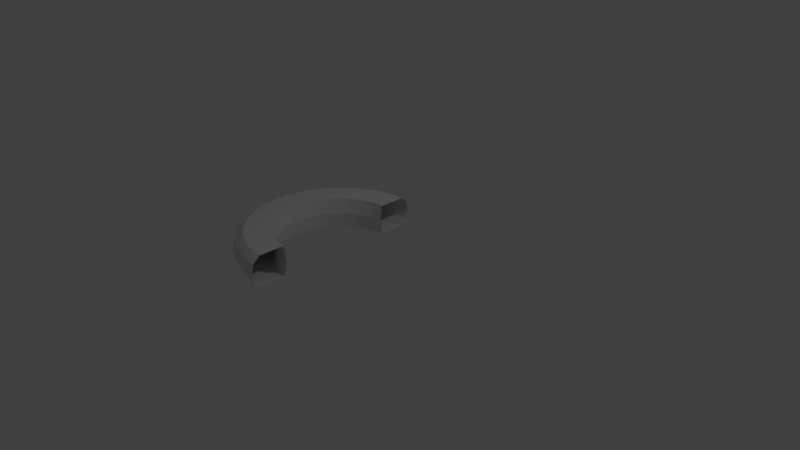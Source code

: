 # Source: half_torus.blend  (saved by Blender 2.79.0; exported with 4.5.12 LTS)
import bpy
from mathutils import Matrix  # noqa: F401  (used for matrix-valued properties, if any)

bpy.ops.wm.read_factory_settings(use_empty=True)
scene = bpy.context.scene
scene.name = 'Scene'

# ---- collections
col_collection_1 = bpy.data.collections.new('Collection 1'); scene.collection.children.link(col_collection_1)

# ---- world
world_world = bpy.data.worlds.new('World'); scene.world = world_world
world_world.color = (0.05088, 0.05088, 0.05088)
world_world.use_sun_shadow = False
world_world.sun_shadow_jitter_overblur = 0.0
world_world.cycles.sampling_method = 'MANUAL'

# ---- cameras
cam_camera = bpy.data.cameras.new('Camera')
cam_camera.clip_end = 100.0
cam_camera.lens = 35.0
cam_camera.sensor_width = 32.0
cam_camera.sensor_height = 18.0
cam_camera.ortho_scale = 7.314
cam_camera.dof.focus_distance = 0.0
cam_camera.dof.aperture_fstop = 128.0

# ---- lights
light_lamp = bpy.data.lights.new('Lamp', 'POINT')
light_lamp.transmission_factor = 0.0
light_lamp.cutoff_distance = 30.0
light_lamp.energy = 100.0
light_lamp.shadow_buffer_clip_start = 1.001
light_lamp.shadow_soft_size = 0.1
light_lamp.shadow_maximum_resolution = 0.006
light_lamp.use_absolute_resolution = True

# ---- meshes
me_torus = bpy.data.meshes.new('Torus')
me_torus.from_pydata([(-0.1632, 1.239, 0.0), (-0.1588, 1.206, 0.125), (-0.1468, 1.115, 0.202), (-0.1305, 0.9914, 0.202), (-0.1142, 0.8675, 0.202), (-0.1023, 0.7768, 0.202), (-0.09789, 0.7436, 3.062e-17), (-0.1023, 0.7768, -0.202), (-0.1142, 0.8675, -0.202), (-0.1305, 0.9914, -0.202), (-0.1468, 1.115, -0.202), (-0.1588, 1.206, -0.125), (-0.3235, 1.207, 0.0), (-0.3149, 1.175, 0.125), (-0.2912, 1.087, 0.202), (-0.2588, 0.9659, 0.202), (-0.2265, 0.8452, 0.202), (-0.2028, 0.7568, 0.202), (-0.1941, 0.7244, 3.062e-17), (-0.2028, 0.7568, -0.202), (-0.2265, 0.8452, -0.202), (-0.2588, 0.9659, -0.202), (-0.2912, 1.087, -0.202), (-0.3149, 1.175, -0.125), (-0.4784, 1.155, 0.0), (-0.4655, 1.124, 0.125), (-0.4305, 1.039, 0.202), (-0.3827, 0.9239, 0.202), (-0.3348, 0.8084, 0.202), (-0.2998, 0.7239, 0.202), (-0.287, 0.6929, 3.062e-17), (-0.2998, 0.7239, -0.202), (-0.3348, 0.8084, -0.202), (-0.3827, 0.9239, -0.202), (-0.4305, 1.039, -0.202), (-0.4655, 1.124, -0.125), (-0.625, 1.083, 0.0), (-0.6083, 1.054, 0.125), (-0.5625, 0.9743, 0.202), (-0.5, 0.866, 0.202), (-0.4375, 0.7578, 0.202), (-0.3917, 0.6785, 0.202), (-0.375, 0.6495, 3.062e-17), (-0.3917, 0.6785, -0.202), (-0.4375, 0.7578, -0.202), (-0.5, 0.866, -0.202), (-0.5625, 0.9743, -0.202), (-0.6083, 1.054, -0.125), (-0.761, 0.9917, 0.0), (-0.7406, 0.9651, 0.125), (-0.6849, 0.8925, 0.202), (-0.6088, 0.7934, 0.202), (-0.5327, 0.6942, 0.202), (-0.477, 0.6216, 0.202), (-0.4566, 0.595, 3.062e-17), (-0.477, 0.6216, -0.202), (-0.5327, 0.6942, -0.202), (-0.6088, 0.7934, -0.202), (-0.6849, 0.8925, -0.202), (-0.7406, 0.9651, -0.125), (-0.8839, 0.8839, 0.0), (-0.8602, 0.8602, 0.125), (-0.7955, 0.7955, 0.202), (-0.7071, 0.7071, 0.202), (-0.6187, 0.6187, 0.202), (-0.554, 0.554, 0.202), (-0.5303, 0.5303, 3.062e-17), (-0.554, 0.554, -0.202), (-0.6187, 0.6187, -0.202), (-0.7071, 0.7071, -0.202), (-0.7955, 0.7955, -0.202), (-0.8602, 0.8602, -0.125), (-0.9917, 0.761, 0.0), (-0.9651, 0.7406, 0.125), (-0.8925, 0.6849, 0.202), (-0.7934, 0.6088, 0.202), (-0.6942, 0.5327, 0.202), (-0.6216, 0.477, 0.202), (-0.595, 0.4566, 3.062e-17), (-0.6216, 0.477, -0.202), (-0.6942, 0.5327, -0.202), (-0.7934, 0.6088, -0.202), (-0.8925, 0.6849, -0.202), (-0.9651, 0.7406, -0.125), (-1.083, 0.625, 0.0), (-1.054, 0.6083, 0.125), (-0.9743, 0.5625, 0.202), (-0.866, 0.5, 0.202), (-0.7578, 0.4375, 0.202), (-0.6785, 0.3917, 0.202), (-0.6495, 0.375, 3.062e-17), (-0.6785, 0.3917, -0.202), (-0.7578, 0.4375, -0.202), (-0.866, 0.5, -0.202), (-0.9743, 0.5625, -0.202), (-1.054, 0.6083, -0.125), (-1.155, 0.4784, 0.0), (-1.124, 0.4655, 0.125), (-1.039, 0.4305, 0.202), (-0.9239, 0.3827, 0.202), (-0.8084, 0.3348, 0.202), (-0.7239, 0.2998, 0.202), (-0.6929, 0.287, 3.062e-17), (-0.7239, 0.2998, -0.202), (-0.8084, 0.3348, -0.202), (-0.9239, 0.3827, -0.202), (-1.039, 0.4305, -0.202), (-1.124, 0.4655, -0.125), (-1.207, 0.3235, 0.0), (-1.175, 0.3149, 0.125), (-1.087, 0.2912, 0.202), (-0.9659, 0.2588, 0.202), (-0.8452, 0.2265, 0.202), (-0.7568, 0.2028, 0.202), (-0.7244, 0.1941, 3.062e-17), (-0.7568, 0.2028, -0.202), (-0.8452, 0.2265, -0.202), (-0.9659, 0.2588, -0.202), (-1.087, 0.2912, -0.202), (-1.175, 0.3149, -0.125), (-1.239, 0.1632, 0.0), (-1.206, 0.1588, 0.125), (-1.115, 0.1468, 0.202), (-0.9914, 0.1305, 0.202), (-0.8675, 0.1142, 0.202), (-0.7768, 0.1023, 0.202), (-0.7436, 0.09789, 3.062e-17), (-0.7768, 0.1023, -0.202), (-0.8675, 0.1142, -0.202), (-0.9914, 0.1305, -0.202), (-1.115, 0.1468, -0.202), (-1.206, 0.1588, -0.125), (-1.25, 1.093e-07, 0.0), (-1.217, 1.064e-07, 0.125), (-1.125, 9.835e-08, 0.202), (-1.0, 8.742e-08, 0.202), (-0.875, 7.649e-08, 0.202), (-0.7835, 6.85e-08, 0.202), (-0.75, 6.557e-08, 3.062e-17), (-0.7835, 6.85e-08, -0.202), (-0.875, 7.649e-08, -0.202), (-1.0, 8.742e-08, -0.202), (-1.125, 9.835e-08, -0.202), (-1.217, 1.064e-07, -0.125), (-1.239, -0.1632, 0.0), (-1.206, -0.1588, 0.125), (-1.115, -0.1468, 0.202), (-0.9914, -0.1305, 0.202), (-0.8675, -0.1142, 0.202), (-0.7768, -0.1023, 0.202), (-0.7436, -0.09789, 3.062e-17), (-0.7768, -0.1023, -0.202), (-0.8675, -0.1142, -0.202), (-0.9914, -0.1305, -0.202), (-1.115, -0.1468, -0.202), (-1.206, -0.1588, -0.125), (-1.207, -0.3235, 0.0), (-1.175, -0.3149, 0.125), (-1.087, -0.2912, 0.202), (-0.9659, -0.2588, 0.202), (-0.8452, -0.2265, 0.202), (-0.7568, -0.2028, 0.202), (-0.7244, -0.1941, 3.062e-17), (-0.7568, -0.2028, -0.202), (-0.8452, -0.2265, -0.202), (-0.9659, -0.2588, -0.202), (-1.087, -0.2912, -0.202), (-1.175, -0.3149, -0.125), (-1.155, -0.4784, 0.0), (-1.124, -0.4655, 0.125), (-1.039, -0.4305, 0.202), (-0.9239, -0.3827, 0.202), (-0.8084, -0.3348, 0.202), (-0.7239, -0.2998, 0.202), (-0.6929, -0.287, 3.062e-17), (-0.7239, -0.2998, -0.202), (-0.8084, -0.3348, -0.202), (-0.9239, -0.3827, -0.202), (-1.039, -0.4305, -0.202), (-1.124, -0.4655, -0.125), (-1.083, -0.625, 0.0), (-1.054, -0.6083, 0.125), (-0.9743, -0.5625, 0.202), (-0.866, -0.5, 0.202), (-0.7578, -0.4375, 0.202), (-0.6785, -0.3917, 0.202), (-0.6495, -0.375, 3.062e-17), (-0.6785, -0.3917, -0.202), (-0.7578, -0.4375, -0.202), (-0.866, -0.5, -0.202), (-0.9743, -0.5625, -0.202), (-1.054, -0.6083, -0.125), (-0.9917, -0.761, 0.0), (-0.9651, -0.7406, 0.125), (-0.8925, -0.6849, 0.202), (-0.7934, -0.6088, 0.202), (-0.6942, -0.5327, 0.202), (-0.6216, -0.477, 0.202), (-0.595, -0.4566, 3.062e-17), (-0.6216, -0.477, -0.202), (-0.6942, -0.5327, -0.202), (-0.7934, -0.6088, -0.202), (-0.8925, -0.6849, -0.202), (-0.9651, -0.7406, -0.125), (-0.8839, -0.8839, 0.0), (-0.8602, -0.8602, 0.125), (-0.7955, -0.7955, 0.202), (-0.7071, -0.7071, 0.202), (-0.6187, -0.6187, 0.202), (-0.554, -0.554, 0.202), (-0.5303, -0.5303, 3.062e-17), (-0.554, -0.554, -0.202), (-0.6187, -0.6187, -0.202), (-0.7071, -0.7071, -0.202), (-0.7955, -0.7955, -0.202), (-0.8602, -0.8602, -0.125), (-0.761, -0.9917, 0.0), (-0.7406, -0.9651, 0.125), (-0.6849, -0.8925, 0.202), (-0.6088, -0.7934, 0.202), (-0.5327, -0.6942, 0.202), (-0.477, -0.6216, 0.202), (-0.4566, -0.595, 3.062e-17), (-0.477, -0.6216, -0.202), (-0.5327, -0.6942, -0.202), (-0.6088, -0.7934, -0.202), (-0.6849, -0.8925, -0.202), (-0.7406, -0.9651, -0.125), (-0.625, -1.083, 0.0), (-0.6083, -1.054, 0.125), (-0.5625, -0.9743, 0.202), (-0.5, -0.866, 0.202), (-0.4375, -0.7578, 0.202), (-0.3917, -0.6785, 0.202), (-0.375, -0.6495, 3.062e-17), (-0.3917, -0.6785, -0.202), (-0.4375, -0.7578, -0.202), (-0.5, -0.866, -0.202), (-0.5625, -0.9743, -0.202), (-0.6083, -1.054, -0.125), (-0.4784, -1.155, 0.0), (-0.4655, -1.124, 0.125), (-0.4305, -1.039, 0.202), (-0.3827, -0.9239, 0.202), (-0.3348, -0.8084, 0.202), (-0.2998, -0.7239, 0.202), (-0.287, -0.6929, 3.062e-17), (-0.2998, -0.7239, -0.202), (-0.3348, -0.8084, -0.202), (-0.3827, -0.9239, -0.202), (-0.4305, -1.039, -0.202), (-0.4655, -1.124, -0.125), (-0.3235, -1.207, 0.0), (-0.3149, -1.175, 0.125), (-0.2912, -1.087, 0.202), (-0.2588, -0.9659, 0.202), (-0.2265, -0.8452, 0.202), (-0.2028, -0.7568, 0.202), (-0.1941, -0.7244, 3.062e-17), (-0.2028, -0.7568, -0.202), (-0.2265, -0.8452, -0.202), (-0.2588, -0.9659, -0.202), (-0.2912, -1.087, -0.202), (-0.3149, -1.175, -0.125), (-0.1632, -1.239, 0.0), (-0.1588, -1.206, 0.125), (-0.1468, -1.115, 0.202), (-0.1305, -0.9914, 0.202), (-0.1142, -0.8675, 0.202), (-0.1023, -0.7768, 0.202), (-0.0979, -0.7436, 3.062e-17), (-0.1023, -0.7768, -0.202), (-0.1142, -0.8675, -0.202), (-0.1305, -0.9914, -0.202), (-0.1468, -1.115, -0.202), (-0.1588, -1.206, -0.125), (-0.001799, -1.125, 0.202), (-0.02938, 0.8731, 0.202), (-0.0394, 1.122, -0.202), (-0.003017, -0.9998, 0.202), (-0.03819, 0.9975, -0.202), (-0.01184, -0.8742, -0.202), (-0.03596, 0.8726, -0.202), (-0.03928, 1.214, -0.125), (-0.03094, 0.748, 3.062e-17), (-0.03548, 1.214, 0.125), (-0.001927, -1.216, 0.125), (-0.0333, 0.7813, -0.202), (-0.008387, -1.124, -0.202), (-0.0306, 0.998, 0.202), (-0.03283, 1.123, 0.202), (-0.005731, -1.216, -0.125), (-0.003366, -1.25, 0.0), (-0.00791, -0.783, 0.202), (-0.03784, 1.248, 0.0), (-0.01027, -0.7493, 3.062e-17), (-0.01171, -0.7827, -0.202), (-0.02951, 0.7816, 0.202), (-0.005253, -0.8747, 0.202), (-0.01062, -0.9993, -0.202)], [], [(294, 0, 1, 285), (285, 1, 2, 290), (290, 2, 3, 289), (289, 3, 4, 277), (277, 4, 5, 297), (297, 5, 6, 284), (284, 6, 7, 287), (287, 7, 8, 282), (282, 8, 9, 280), (280, 9, 10, 278), (278, 10, 11, 283), (283, 11, 0, 294), (0, 12, 13, 1), (1, 13, 14, 2), (2, 14, 15, 3), (3, 15, 16, 4), (4, 16, 17, 5), (5, 17, 18, 6), (6, 18, 19, 7), (7, 19, 20, 8), (8, 20, 21, 9), (9, 21, 22, 10), (10, 22, 23, 11), (11, 23, 12, 0), (12, 24, 25, 13), (13, 25, 26, 14), (14, 26, 27, 15), (15, 27, 28, 16), (16, 28, 29, 17), (17, 29, 30, 18), (18, 30, 31, 19), (19, 31, 32, 20), (20, 32, 33, 21), (21, 33, 34, 22), (22, 34, 35, 23), (23, 35, 24, 12), (24, 36, 37, 25), (25, 37, 38, 26), (26, 38, 39, 27), (27, 39, 40, 28), (28, 40, 41, 29), (29, 41, 42, 30), (30, 42, 43, 31), (31, 43, 44, 32), (32, 44, 45, 33), (33, 45, 46, 34), (34, 46, 47, 35), (35, 47, 36, 24), (36, 48, 49, 37), (37, 49, 50, 38), (38, 50, 51, 39), (39, 51, 52, 40), (40, 52, 53, 41), (41, 53, 54, 42), (42, 54, 55, 43), (43, 55, 56, 44), (44, 56, 57, 45), (45, 57, 58, 46), (46, 58, 59, 47), (47, 59, 48, 36), (48, 60, 61, 49), (49, 61, 62, 50), (50, 62, 63, 51), (51, 63, 64, 52), (52, 64, 65, 53), (53, 65, 66, 54), (54, 66, 67, 55), (55, 67, 68, 56), (56, 68, 69, 57), (57, 69, 70, 58), (58, 70, 71, 59), (59, 71, 60, 48), (60, 72, 73, 61), (61, 73, 74, 62), (62, 74, 75, 63), (63, 75, 76, 64), (64, 76, 77, 65), (65, 77, 78, 66), (66, 78, 79, 67), (67, 79, 80, 68), (68, 80, 81, 69), (69, 81, 82, 70), (70, 82, 83, 71), (71, 83, 72, 60), (72, 84, 85, 73), (73, 85, 86, 74), (74, 86, 87, 75), (75, 87, 88, 76), (76, 88, 89, 77), (77, 89, 90, 78), (78, 90, 91, 79), (79, 91, 92, 80), (80, 92, 93, 81), (81, 93, 94, 82), (82, 94, 95, 83), (83, 95, 84, 72), (84, 96, 97, 85), (85, 97, 98, 86), (86, 98, 99, 87), (87, 99, 100, 88), (88, 100, 101, 89), (89, 101, 102, 90), (90, 102, 103, 91), (91, 103, 104, 92), (92, 104, 105, 93), (93, 105, 106, 94), (94, 106, 107, 95), (95, 107, 96, 84), (96, 108, 109, 97), (97, 109, 110, 98), (98, 110, 111, 99), (99, 111, 112, 100), (100, 112, 113, 101), (101, 113, 114, 102), (102, 114, 115, 103), (103, 115, 116, 104), (104, 116, 117, 105), (105, 117, 118, 106), (106, 118, 119, 107), (107, 119, 108, 96), (108, 120, 121, 109), (109, 121, 122, 110), (110, 122, 123, 111), (111, 123, 124, 112), (112, 124, 125, 113), (113, 125, 126, 114), (114, 126, 127, 115), (115, 127, 128, 116), (116, 128, 129, 117), (117, 129, 130, 118), (118, 130, 131, 119), (119, 131, 120, 108), (120, 132, 133, 121), (121, 133, 134, 122), (122, 134, 135, 123), (123, 135, 136, 124), (124, 136, 137, 125), (125, 137, 138, 126), (126, 138, 139, 127), (127, 139, 140, 128), (128, 140, 141, 129), (129, 141, 142, 130), (130, 142, 143, 131), (131, 143, 132, 120), (132, 144, 145, 133), (133, 145, 146, 134), (134, 146, 147, 135), (135, 147, 148, 136), (136, 148, 149, 137), (137, 149, 150, 138), (138, 150, 151, 139), (139, 151, 152, 140), (140, 152, 153, 141), (141, 153, 154, 142), (142, 154, 155, 143), (143, 155, 144, 132), (144, 156, 157, 145), (145, 157, 158, 146), (146, 158, 159, 147), (147, 159, 160, 148), (148, 160, 161, 149), (149, 161, 162, 150), (150, 162, 163, 151), (151, 163, 164, 152), (152, 164, 165, 153), (153, 165, 166, 154), (154, 166, 167, 155), (155, 167, 156, 144), (156, 168, 169, 157), (157, 169, 170, 158), (158, 170, 171, 159), (159, 171, 172, 160), (160, 172, 173, 161), (161, 173, 174, 162), (162, 174, 175, 163), (163, 175, 176, 164), (164, 176, 177, 165), (165, 177, 178, 166), (166, 178, 179, 167), (167, 179, 168, 156), (168, 180, 181, 169), (169, 181, 182, 170), (170, 182, 183, 171), (171, 183, 184, 172), (172, 184, 185, 173), (173, 185, 186, 174), (174, 186, 187, 175), (175, 187, 188, 176), (176, 188, 189, 177), (177, 189, 190, 178), (178, 190, 191, 179), (179, 191, 180, 168), (180, 192, 193, 181), (181, 193, 194, 182), (182, 194, 195, 183), (183, 195, 196, 184), (184, 196, 197, 185), (185, 197, 198, 186), (186, 198, 199, 187), (187, 199, 200, 188), (188, 200, 201, 189), (189, 201, 202, 190), (190, 202, 203, 191), (191, 203, 192, 180), (192, 204, 205, 193), (193, 205, 206, 194), (194, 206, 207, 195), (195, 207, 208, 196), (196, 208, 209, 197), (197, 209, 210, 198), (198, 210, 211, 199), (199, 211, 212, 200), (200, 212, 213, 201), (201, 213, 214, 202), (202, 214, 215, 203), (203, 215, 204, 192), (204, 216, 217, 205), (205, 217, 218, 206), (206, 218, 219, 207), (207, 219, 220, 208), (208, 220, 221, 209), (209, 221, 222, 210), (210, 222, 223, 211), (211, 223, 224, 212), (212, 224, 225, 213), (213, 225, 226, 214), (214, 226, 227, 215), (215, 227, 216, 204), (216, 228, 229, 217), (217, 229, 230, 218), (218, 230, 231, 219), (219, 231, 232, 220), (220, 232, 233, 221), (221, 233, 234, 222), (222, 234, 235, 223), (223, 235, 236, 224), (224, 236, 237, 225), (225, 237, 238, 226), (226, 238, 239, 227), (227, 239, 228, 216), (228, 240, 241, 229), (229, 241, 242, 230), (230, 242, 243, 231), (231, 243, 244, 232), (232, 244, 245, 233), (233, 245, 246, 234), (234, 246, 247, 235), (235, 247, 248, 236), (236, 248, 249, 237), (237, 249, 250, 238), (238, 250, 251, 239), (239, 251, 240, 228), (240, 252, 253, 241), (241, 253, 254, 242), (242, 254, 255, 243), (243, 255, 256, 244), (244, 256, 257, 245), (245, 257, 258, 246), (246, 258, 259, 247), (247, 259, 260, 248), (248, 260, 261, 249), (249, 261, 262, 250), (250, 262, 263, 251), (251, 263, 252, 240), (252, 264, 265, 253), (253, 265, 266, 254), (254, 266, 267, 255), (255, 267, 268, 256), (256, 268, 269, 257), (257, 269, 270, 258), (258, 270, 271, 259), (259, 271, 272, 260), (260, 272, 273, 261), (261, 273, 274, 262), (262, 274, 275, 263), (263, 275, 264, 252), (270, 295, 296, 271), (268, 298, 293, 269), (269, 293, 295, 270), (275, 291, 292, 264), (273, 299, 288, 274), (274, 288, 291, 275), (264, 292, 286, 265), (271, 296, 281, 272), (272, 281, 299, 273), (267, 279, 298, 268), (265, 286, 276, 266), (266, 276, 279, 267)])
me_torus.use_remesh_preserve_volume = False
me_torus.use_remesh_preserve_attributes = False
me_torus.use_mirror_vertex_groups = False
me_torus.update()

# ---- objects
ob_torus = bpy.data.objects.new('Torus', me_torus)
ob_lamp = bpy.data.objects.new('Lamp', light_lamp)
ob_camera = bpy.data.objects.new('Camera', cam_camera)

# ---- transforms, parenting, visibility, modifiers, constraints
ob_torus.location = (0.03115, -0.5483, 0.4058)
ob_torus.lineart.crease_threshold = 0.0
ob_lamp.location = (4.076, 1.005, 5.904)
ob_lamp.rotation_euler = (0.6503, 0.05522, 1.866)
ob_lamp.lock_rotations_4d = False
ob_lamp.empty_display_type = 'ARROWS'
ob_lamp.color = (0.0, 0.0, 0.0, 0.0)
ob_lamp.lineart.crease_threshold = 0.0
ob_camera.location = (7.481, -6.508, 5.344)
ob_camera.rotation_euler = (1.109, 0.0, 0.8149)
ob_camera.lock_rotations_4d = False
ob_camera.empty_display_type = 'ARROWS'
ob_camera.color = (0.0, 0.0, 0.0, 0.0)
ob_camera.display_type = 'WIRE'
ob_camera.lineart.crease_threshold = 0.0

# ---- collection membership
col_collection_1.objects.link(ob_torus)
col_collection_1.objects.link(ob_lamp)
col_collection_1.objects.link(ob_camera)

# ---- scene / render settings (as saved in the file)
scene.camera = ob_camera
scene.frame_start = 1; scene.frame_end = 250; scene.frame_set(1)
scene.render.engine = 'BLENDER_EEVEE_NEXT'
scene.render.resolution_percentage = 50
scene.render.dither_intensity = 0.0
scene.cycles.use_denoising = False
scene.cycles.samples = 128
scene.cycles.sampling_pattern = 'TABULATED_SOBOL'
scene.cycles.use_adaptive_sampling = False
scene.cycles.use_light_tree = False
scene.cycles.blur_glossy = 0.0
scene.cycles.sample_clamp_indirect = 0.0
scene.view_settings.view_transform = 'Standard'
bpy.context.view_layer.update()
